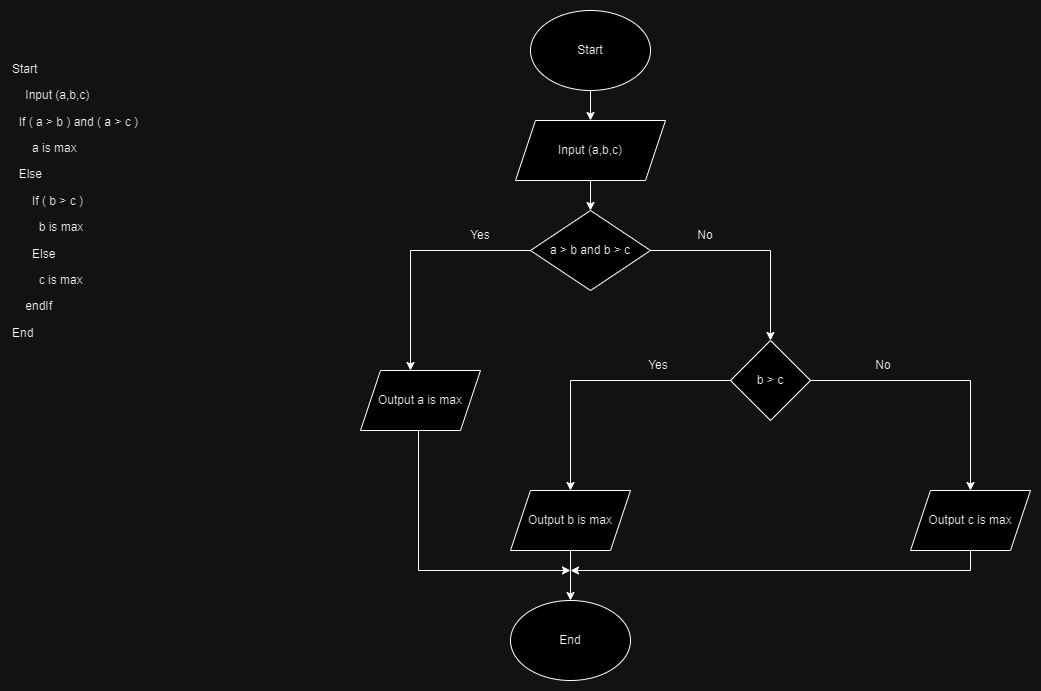

The diagram above was exported from draw.io. Its source (the exported page's mxGraphModel, read from the mxfile embedded in the PNG):
<mxGraphModel dx="1434" dy="818" grid="1" gridSize="10" guides="1" tooltips="1" connect="1" arrows="1" fold="1" page="1" pageScale="1" pageWidth="850" pageHeight="1100" math="0" shadow="0">
  <root>
    <mxCell id="0" />
    <mxCell id="1" parent="0" />
    <mxCell id="YbOrQ6wDJnPbhZlMBuZ--1" value="&lt;h1 style=&quot;margin-top: 0px;&quot;&gt;&lt;br&gt;&lt;/h1&gt;&lt;p&gt;Start&amp;nbsp;&lt;/p&gt;&lt;p&gt;&amp;nbsp; &amp;nbsp; Input (a,b,c)&lt;/p&gt;&lt;p&gt;&amp;nbsp; If ( a &amp;gt; b ) and ( a &amp;gt; c )&lt;/p&gt;&lt;p&gt;&amp;nbsp; &amp;nbsp; &amp;nbsp; a is max&lt;/p&gt;&lt;p&gt;&amp;nbsp; Else&amp;nbsp;&lt;/p&gt;&lt;p&gt;&amp;nbsp; &amp;nbsp; &amp;nbsp; If ( b &amp;gt; c )&lt;/p&gt;&lt;p&gt;&amp;nbsp; &amp;nbsp; &amp;nbsp; &amp;nbsp; b is max&lt;/p&gt;&lt;p&gt;&amp;nbsp; &amp;nbsp; &amp;nbsp; Else&lt;/p&gt;&lt;p&gt;&amp;nbsp; &amp;nbsp; &amp;nbsp; &amp;nbsp; c is max&amp;nbsp;&lt;/p&gt;&lt;p&gt;&lt;span style=&quot;background-color: initial;&quot;&gt;&amp;nbsp; &amp;nbsp; endIf&lt;/span&gt;&lt;br&gt;&lt;/p&gt;&lt;p&gt;End&lt;/p&gt;" style="text;html=1;whiteSpace=wrap;overflow=hidden;rounded=0;" parent="1" vertex="1">
      <mxGeometry x="40" y="40" width="300" height="360" as="geometry" />
    </mxCell>
    <mxCell id="YbOrQ6wDJnPbhZlMBuZ--2" value="Start" style="ellipse;whiteSpace=wrap;html=1;" parent="1" vertex="1">
      <mxGeometry x="560" y="40" width="120" height="80" as="geometry" />
    </mxCell>
    <mxCell id="YbOrQ6wDJnPbhZlMBuZ--3" value="Input (a,b,c)" style="shape=parallelogram;perimeter=parallelogramPerimeter;whiteSpace=wrap;html=1;fixedSize=1;" parent="1" vertex="1">
      <mxGeometry x="545" y="150" width="150" height="60" as="geometry" />
    </mxCell>
    <mxCell id="YbOrQ6wDJnPbhZlMBuZ--4" value="" style="endArrow=classic;html=1;rounded=0;exitX=0.5;exitY=1;exitDx=0;exitDy=0;entryX=0.5;entryY=0;entryDx=0;entryDy=0;" parent="1" source="YbOrQ6wDJnPbhZlMBuZ--2" target="YbOrQ6wDJnPbhZlMBuZ--3" edge="1">
      <mxGeometry width="50" height="50" relative="1" as="geometry">
        <mxPoint x="400" y="250" as="sourcePoint" />
        <mxPoint x="450" y="200" as="targetPoint" />
      </mxGeometry>
    </mxCell>
    <mxCell id="YbOrQ6wDJnPbhZlMBuZ--5" value="" style="endArrow=classic;html=1;rounded=0;exitX=0.5;exitY=1;exitDx=0;exitDy=0;" parent="1" source="YbOrQ6wDJnPbhZlMBuZ--3" edge="1">
      <mxGeometry width="50" height="50" relative="1" as="geometry">
        <mxPoint x="400" y="250" as="sourcePoint" />
        <mxPoint x="620" y="240" as="targetPoint" />
      </mxGeometry>
    </mxCell>
    <mxCell id="YbOrQ6wDJnPbhZlMBuZ--6" value="a &amp;gt; b and b &amp;gt; c" style="rhombus;whiteSpace=wrap;html=1;" parent="1" vertex="1">
      <mxGeometry x="560" y="240" width="120" height="80" as="geometry" />
    </mxCell>
    <mxCell id="YbOrQ6wDJnPbhZlMBuZ--7" value="" style="endArrow=classic;html=1;rounded=0;exitX=0;exitY=0.5;exitDx=0;exitDy=0;" parent="1" source="YbOrQ6wDJnPbhZlMBuZ--6" edge="1">
      <mxGeometry width="50" height="50" relative="1" as="geometry">
        <mxPoint x="450" y="380" as="sourcePoint" />
        <mxPoint x="440" y="400" as="targetPoint" />
        <Array as="points">
          <mxPoint x="440" y="280" />
        </Array>
      </mxGeometry>
    </mxCell>
    <mxCell id="YbOrQ6wDJnPbhZlMBuZ--9" value="" style="endArrow=classic;html=1;rounded=0;exitX=1;exitY=0.5;exitDx=0;exitDy=0;" parent="1" source="YbOrQ6wDJnPbhZlMBuZ--6" edge="1">
      <mxGeometry width="50" height="50" relative="1" as="geometry">
        <mxPoint x="780" y="420" as="sourcePoint" />
        <mxPoint x="800" y="370" as="targetPoint" />
        <Array as="points">
          <mxPoint x="800" y="280" />
        </Array>
      </mxGeometry>
    </mxCell>
    <mxCell id="YbOrQ6wDJnPbhZlMBuZ--10" value="b &amp;gt; c" style="rhombus;whiteSpace=wrap;html=1;" parent="1" vertex="1">
      <mxGeometry x="760" y="370" width="80" height="80" as="geometry" />
    </mxCell>
    <mxCell id="YbOrQ6wDJnPbhZlMBuZ--11" value="" style="endArrow=classic;html=1;rounded=0;exitX=0;exitY=0.5;exitDx=0;exitDy=0;" parent="1" source="YbOrQ6wDJnPbhZlMBuZ--10" edge="1">
      <mxGeometry width="50" height="50" relative="1" as="geometry">
        <mxPoint x="400" y="450" as="sourcePoint" />
        <mxPoint x="600" y="520" as="targetPoint" />
        <Array as="points">
          <mxPoint x="600" y="410" />
        </Array>
      </mxGeometry>
    </mxCell>
    <mxCell id="YbOrQ6wDJnPbhZlMBuZ--12" value="Output b is max" style="shape=parallelogram;perimeter=parallelogramPerimeter;whiteSpace=wrap;html=1;fixedSize=1;" parent="1" vertex="1">
      <mxGeometry x="540" y="520" width="120" height="60" as="geometry" />
    </mxCell>
    <mxCell id="YbOrQ6wDJnPbhZlMBuZ--13" value="" style="endArrow=classic;html=1;rounded=0;exitX=1;exitY=0.5;exitDx=0;exitDy=0;" parent="1" source="YbOrQ6wDJnPbhZlMBuZ--10" edge="1">
      <mxGeometry width="50" height="50" relative="1" as="geometry">
        <mxPoint x="780" y="560" as="sourcePoint" />
        <mxPoint x="1000" y="520" as="targetPoint" />
        <Array as="points">
          <mxPoint x="1000" y="410" />
        </Array>
      </mxGeometry>
    </mxCell>
    <mxCell id="YbOrQ6wDJnPbhZlMBuZ--14" value="Output&lt;span style=&quot;background-color: initial;&quot;&gt;&amp;nbsp;c is max&lt;/span&gt;" style="shape=parallelogram;perimeter=parallelogramPerimeter;whiteSpace=wrap;html=1;fixedSize=1;" parent="1" vertex="1">
      <mxGeometry x="940" y="520" width="120" height="60" as="geometry" />
    </mxCell>
    <mxCell id="YbOrQ6wDJnPbhZlMBuZ--15" value="End" style="ellipse;whiteSpace=wrap;html=1;" parent="1" vertex="1">
      <mxGeometry x="540" y="630" width="120" height="80" as="geometry" />
    </mxCell>
    <mxCell id="YbOrQ6wDJnPbhZlMBuZ--16" value="" style="endArrow=classic;html=1;rounded=0;exitX=0.5;exitY=1;exitDx=0;exitDy=0;entryX=0.5;entryY=0;entryDx=0;entryDy=0;" parent="1" source="YbOrQ6wDJnPbhZlMBuZ--12" target="YbOrQ6wDJnPbhZlMBuZ--15" edge="1">
      <mxGeometry width="50" height="50" relative="1" as="geometry">
        <mxPoint x="400" y="450" as="sourcePoint" />
        <mxPoint x="450" y="400" as="targetPoint" />
      </mxGeometry>
    </mxCell>
    <mxCell id="YbOrQ6wDJnPbhZlMBuZ--17" value="" style="endArrow=classic;html=1;rounded=0;exitX=0.567;exitY=0.983;exitDx=0;exitDy=0;exitPerimeter=0;" parent="1" edge="1">
      <mxGeometry width="50" height="50" relative="1" as="geometry">
        <mxPoint x="448.03999999999996" y="458.98" as="sourcePoint" />
        <mxPoint x="600" y="600" as="targetPoint" />
        <Array as="points">
          <mxPoint x="448" y="600" />
        </Array>
      </mxGeometry>
    </mxCell>
    <mxCell id="YbOrQ6wDJnPbhZlMBuZ--18" value="" style="endArrow=classic;html=1;rounded=0;exitX=0.5;exitY=1;exitDx=0;exitDy=0;" parent="1" source="YbOrQ6wDJnPbhZlMBuZ--14" edge="1">
      <mxGeometry width="50" height="50" relative="1" as="geometry">
        <mxPoint x="400" y="450" as="sourcePoint" />
        <mxPoint x="600" y="600" as="targetPoint" />
        <Array as="points">
          <mxPoint x="1000" y="600" />
        </Array>
      </mxGeometry>
    </mxCell>
    <mxCell id="YbOrQ6wDJnPbhZlMBuZ--19" value="Output a is max" style="shape=parallelogram;perimeter=parallelogramPerimeter;whiteSpace=wrap;html=1;fixedSize=1;" parent="1" vertex="1">
      <mxGeometry x="390" y="400" width="120" height="60" as="geometry" />
    </mxCell>
    <mxCell id="QQVC73ZXAkxsG0VWp7Oh-1" value="Yes" style="text;strokeColor=none;fillColor=none;align=center;verticalAlign=middle;spacingLeft=4;spacingRight=4;overflow=hidden;points=[[0,0.5],[1,0.5]];portConstraint=eastwest;rotatable=0;whiteSpace=wrap;html=1;" vertex="1" parent="1">
      <mxGeometry x="470" y="250" width="80" height="30" as="geometry" />
    </mxCell>
    <mxCell id="QQVC73ZXAkxsG0VWp7Oh-2" value="No" style="text;strokeColor=none;fillColor=none;align=center;verticalAlign=middle;spacingLeft=4;spacingRight=4;overflow=hidden;points=[[0,0.5],[1,0.5]];portConstraint=eastwest;rotatable=0;whiteSpace=wrap;html=1;" vertex="1" parent="1">
      <mxGeometry x="695" y="250" width="80" height="30" as="geometry" />
    </mxCell>
    <mxCell id="QQVC73ZXAkxsG0VWp7Oh-4" value="Yes" style="text;strokeColor=none;fillColor=none;align=center;verticalAlign=middle;spacingLeft=4;spacingRight=4;overflow=hidden;points=[[0,0.5],[1,0.5]];portConstraint=eastwest;rotatable=0;whiteSpace=wrap;html=1;" vertex="1" parent="1">
      <mxGeometry x="647.5" y="380" width="80" height="30" as="geometry" />
    </mxCell>
    <mxCell id="QQVC73ZXAkxsG0VWp7Oh-5" value="No" style="text;strokeColor=none;fillColor=none;align=center;verticalAlign=middle;spacingLeft=4;spacingRight=4;overflow=hidden;points=[[0,0.5],[1,0.5]];portConstraint=eastwest;rotatable=0;whiteSpace=wrap;html=1;" vertex="1" parent="1">
      <mxGeometry x="872.5" y="380" width="80" height="30" as="geometry" />
    </mxCell>
  </root>
</mxGraphModel>